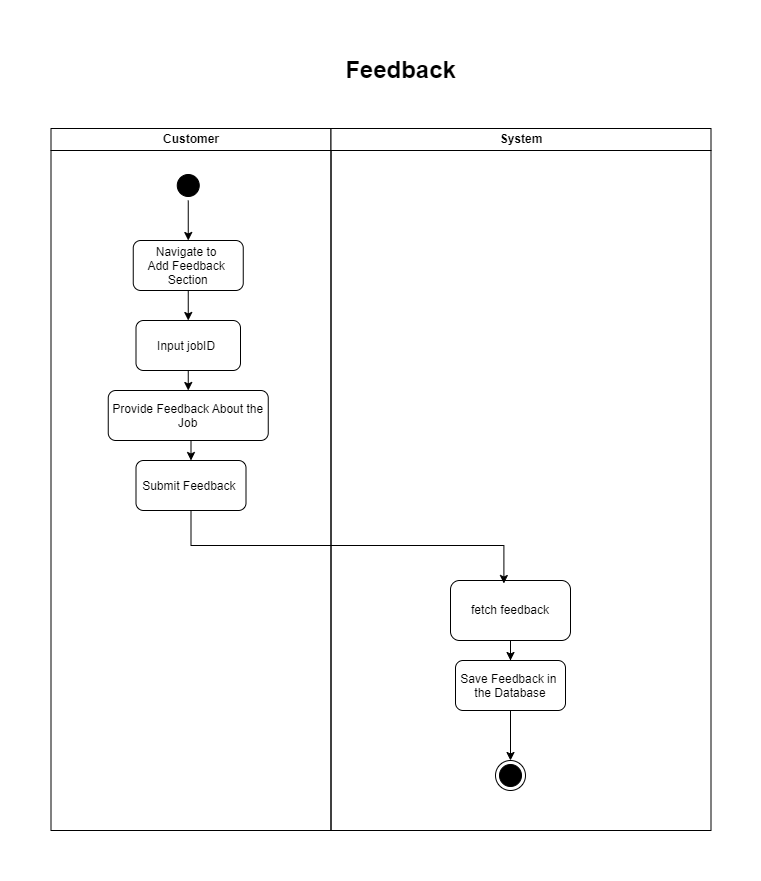

The diagram above was exported from draw.io. Its source (the exported page's mxGraphModel, read from the mxfile embedded in the PNG):
<mxGraphModel dx="1036" dy="606" grid="1" gridSize="10" guides="1" tooltips="1" connect="1" arrows="1" fold="1" page="1" pageScale="1" pageWidth="2336" pageHeight="1654" math="0" shadow="0">
  <root>
    <mxCell id="0" />
    <mxCell id="1" parent="0" />
    <mxCell id="FFPKsWUF_eklCb_34sA8-1" value="Customer" style="swimlane;whiteSpace=wrap;startSize=22;" parent="1" vertex="1">
      <mxGeometry x="444.5" y="128" width="280" height="702" as="geometry" />
    </mxCell>
    <mxCell id="FFPKsWUF_eklCb_34sA8-2" value="Input jobID " style="rounded=1;" parent="FFPKsWUF_eklCb_34sA8-1" vertex="1">
      <mxGeometry x="85" y="192" width="104.5" height="50" as="geometry" />
    </mxCell>
    <mxCell id="4m6zRxM3MaMgrDh7mEb4-4" value="" style="edgeStyle=orthogonalEdgeStyle;rounded=0;orthogonalLoop=1;jettySize=auto;html=1;" parent="FFPKsWUF_eklCb_34sA8-1" source="FFPKsWUF_eklCb_34sA8-3" target="FFPKsWUF_eklCb_34sA8-11" edge="1">
      <mxGeometry relative="1" as="geometry" />
    </mxCell>
    <mxCell id="FFPKsWUF_eklCb_34sA8-3" value="" style="ellipse;html=1;shape=startState;fillColor=#000000;strokeColor=#000000;" parent="FFPKsWUF_eklCb_34sA8-1" vertex="1">
      <mxGeometry x="122.25" y="42" width="30" height="30" as="geometry" />
    </mxCell>
    <mxCell id="FFPKsWUF_eklCb_34sA8-11" value="Navigate to &#10;Add Feedback &#10;Section" style="rounded=1;" parent="FFPKsWUF_eklCb_34sA8-1" vertex="1">
      <mxGeometry x="82.25" y="112" width="110" height="50" as="geometry" />
    </mxCell>
    <mxCell id="FFPKsWUF_eklCb_34sA8-15" value="Provide Feedback About the&#10;Job" style="rounded=1;" parent="FFPKsWUF_eklCb_34sA8-1" vertex="1">
      <mxGeometry x="57.25" y="262" width="160" height="50" as="geometry" />
    </mxCell>
    <mxCell id="FFPKsWUF_eklCb_34sA8-7" value="Submit Feedback " style="rounded=1;" parent="FFPKsWUF_eklCb_34sA8-1" vertex="1">
      <mxGeometry x="85" y="332" width="110" height="50" as="geometry" />
    </mxCell>
    <mxCell id="FFPKsWUF_eklCb_34sA8-19" style="edgeStyle=orthogonalEdgeStyle;rounded=0;orthogonalLoop=1;jettySize=auto;html=1;exitX=0.5;exitY=1;exitDx=0;exitDy=0;entryX=0.5;entryY=0;entryDx=0;entryDy=0;" parent="FFPKsWUF_eklCb_34sA8-1" source="FFPKsWUF_eklCb_34sA8-15" target="FFPKsWUF_eklCb_34sA8-7" edge="1">
      <mxGeometry relative="1" as="geometry" />
    </mxCell>
    <mxCell id="4m6zRxM3MaMgrDh7mEb4-7" value="" style="endArrow=classic;html=1;rounded=0;exitX=0.5;exitY=1;exitDx=0;exitDy=0;entryX=0.5;entryY=0;entryDx=0;entryDy=0;" parent="FFPKsWUF_eklCb_34sA8-1" source="FFPKsWUF_eklCb_34sA8-2" target="FFPKsWUF_eklCb_34sA8-15" edge="1">
      <mxGeometry width="50" height="50" relative="1" as="geometry">
        <mxPoint x="275.5" y="322" as="sourcePoint" />
        <mxPoint x="325.5" y="272" as="targetPoint" />
      </mxGeometry>
    </mxCell>
    <mxCell id="4m6zRxM3MaMgrDh7mEb4-8" value="" style="endArrow=classic;html=1;rounded=0;exitX=0.5;exitY=1;exitDx=0;exitDy=0;" parent="FFPKsWUF_eklCb_34sA8-1" source="FFPKsWUF_eklCb_34sA8-11" target="FFPKsWUF_eklCb_34sA8-2" edge="1">
      <mxGeometry width="50" height="50" relative="1" as="geometry">
        <mxPoint x="275.5" y="322" as="sourcePoint" />
        <mxPoint x="325.5" y="272" as="targetPoint" />
      </mxGeometry>
    </mxCell>
    <mxCell id="FFPKsWUF_eklCb_34sA8-5" value="System" style="swimlane;whiteSpace=wrap;startSize=22;" parent="1" vertex="1">
      <mxGeometry x="724.5" y="128" width="380" height="702" as="geometry" />
    </mxCell>
    <mxCell id="FFPKsWUF_eklCb_34sA8-12" value="" style="ellipse;html=1;shape=endState;fillColor=#000000;strokeColor=#000000;" parent="FFPKsWUF_eklCb_34sA8-5" vertex="1">
      <mxGeometry x="164.5" y="632" width="30" height="30" as="geometry" />
    </mxCell>
    <mxCell id="FFPKsWUF_eklCb_34sA8-23" style="edgeStyle=orthogonalEdgeStyle;rounded=0;orthogonalLoop=1;jettySize=auto;html=1;exitX=0.5;exitY=1;exitDx=0;exitDy=0;entryX=0.5;entryY=0;entryDx=0;entryDy=0;" parent="FFPKsWUF_eklCb_34sA8-5" source="FFPKsWUF_eklCb_34sA8-20" target="FFPKsWUF_eklCb_34sA8-12" edge="1">
      <mxGeometry relative="1" as="geometry" />
    </mxCell>
    <mxCell id="FFPKsWUF_eklCb_34sA8-20" value="Save Feedback in &#10;the Database" style="rounded=1;" parent="FFPKsWUF_eklCb_34sA8-5" vertex="1">
      <mxGeometry x="124.5" y="532" width="110" height="50" as="geometry" />
    </mxCell>
    <mxCell id="4m6zRxM3MaMgrDh7mEb4-9" value="" style="edgeStyle=orthogonalEdgeStyle;rounded=0;orthogonalLoop=1;jettySize=auto;html=1;" parent="FFPKsWUF_eklCb_34sA8-5" source="4m6zRxM3MaMgrDh7mEb4-1" target="FFPKsWUF_eklCb_34sA8-20" edge="1">
      <mxGeometry relative="1" as="geometry" />
    </mxCell>
    <mxCell id="4m6zRxM3MaMgrDh7mEb4-1" value="fetch feedback" style="rounded=1;whiteSpace=wrap;html=1;" parent="FFPKsWUF_eklCb_34sA8-5" vertex="1">
      <mxGeometry x="119.5" y="452" width="120" height="60" as="geometry" />
    </mxCell>
    <mxCell id="FFPKsWUF_eklCb_34sA8-21" style="edgeStyle=orthogonalEdgeStyle;rounded=0;orthogonalLoop=1;jettySize=auto;html=1;exitX=0.5;exitY=1;exitDx=0;exitDy=0;entryX=0.445;entryY=0.05;entryDx=0;entryDy=0;entryPerimeter=0;" parent="1" source="FFPKsWUF_eklCb_34sA8-7" target="4m6zRxM3MaMgrDh7mEb4-1" edge="1">
      <mxGeometry relative="1" as="geometry" />
    </mxCell>
    <mxCell id="Q5NRPYOC4cXPqmlL4E6h-1" value="Feedback" style="text;strokeColor=none;fillColor=none;html=1;fontSize=24;fontStyle=1;verticalAlign=middle;align=center;" parent="1" vertex="1">
      <mxGeometry x="744" y="50" width="100" height="40" as="geometry" />
    </mxCell>
  </root>
</mxGraphModel>